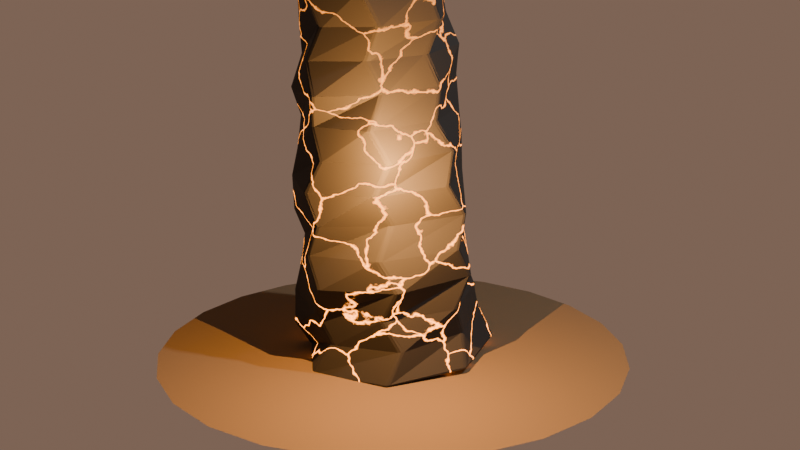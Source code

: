 # Source: korstone-blockout.blend  (saved by Blender 5.2.45; exported with 4.5.12 LTS)
import bpy
from mathutils import Matrix  # noqa: F401  (used for matrix-valued properties, if any)

bpy.ops.wm.read_factory_settings(use_empty=True)
scene = bpy.context.scene
scene.name = 'Scene'

# ---- collections
col_collection = bpy.data.collections.new('Collection'); scene.collection.children.link(col_collection)

# ---- materials (node trees are filled in below, after node groups)
mat_korstoneember = bpy.data.materials.new('KorstoneEmber')
mat_scorch = bpy.data.materials.new('Scorch')

# ---- material node trees
mat_korstoneember.use_nodes = True; mat_korstoneember.node_tree.nodes.clear()
_N = mat_korstoneember.node_tree.nodes; _L = mat_korstoneember.node_tree.links
n0 = _N.new('ShaderNodeBsdfPrincipled'); n0.name = 'Principled BSDF'; n0.location = (-200, 100)
n0.inputs[0].default_value = (0.02, 0.018, 0.017, 1.0)
n0.inputs[2].default_value = 0.85
n0.inputs[10].default_value = 0.005
n0.inputs[28].default_value = 9.0
n1 = _N.new('ShaderNodeOutputMaterial'); n1.name = 'Material Output'; n1.location = (200, 100)
n2 = _N.new('ShaderNodeTexCoord'); n2.name = 'Texture Coordinate'; n2.location = (0, 0)
n3 = _N.new('ShaderNodeTexVoronoi'); n3.name = 'Voronoi Texture'; n3.location = (0, 0)
n3.width = 160
n3.feature = 'DISTANCE_TO_EDGE'
n3.inputs[2].default_value = 3.0
n4 = _N.new('ShaderNodeValToRGB'); n4.name = 'Color Ramp'; n4.location = (0, 0)
while len(n4.color_ramp.elements) > 1: n4.color_ramp.elements.remove(n4.color_ramp.elements[-1])
n4.color_ramp.elements[0].position = 0.0; n4.color_ramp.elements[0].color = (1.0, 1.0, 1.0, 1.0)
_e = n4.color_ramp.elements.new(0.018); _e.color = (0.0, 0.0, 0.0, 1.0)
n5 = _N.new('ShaderNodeRGB'); n5.name = 'Color'; n5.location = (0, 0)
n5.outputs[0].default_value = (1.0, 0.28, 0.03, 1.0)
n6 = _N.new('ShaderNodeMix'); n6.name = 'Mix'; n6.location = (0, 0)
n6.data_type = 'RGBA'
n6.inputs[6].default_value = (0.0, 0.0, 0.0, 1.0)
n7 = _N.new('ShaderNodeTexNoise'); n7.name = 'Noise Texture'; n7.location = (0, 0)
n7.width = 160
n7.inputs[2].default_value = 4.0
n7.inputs[3].default_value = 6.0
n8 = _N.new('ShaderNodeVectorMath'); n8.name = 'Vector Math'; n8.location = (0, 0)
n9 = _N.new('ShaderNodeVectorMath'); n9.name = 'Vector Math.001'; n9.location = (0, 0)
n9.operation = 'SCALE'
n9.inputs[3].default_value = 0.25
n10 = _N.new('ShaderNodeSeparateXYZ'); n10.name = 'Separate XYZ'; n10.location = (0, 0)
n11 = _N.new('ShaderNodeMapRange'); n11.name = 'Map Range'; n11.location = (0, 0)
n11.inputs[1].default_value = 0.3
n11.inputs[2].default_value = 2.3
n11.inputs[3].default_value = 1.0
n11.inputs[4].default_value = 0.15
n12 = _N.new('ShaderNodeMath'); n12.name = 'Math'; n12.location = (0, 0)
n12.operation = 'MULTIPLY'
_L.new(n0.outputs[0], n1.inputs[0])
_L.new(n3.outputs[0], n4.inputs[0])
_L.new(n5.outputs[0], n6.inputs[7])
_L.new(n6.outputs[2], n0.inputs[27])
_L.new(n2.outputs[3], n7.inputs[0])
_L.new(n7.outputs[1], n9.inputs[0])
_L.new(n2.outputs[3], n8.inputs[0])
_L.new(n9.outputs[0], n8.inputs[1])
_L.new(n8.outputs[0], n3.inputs[0])
_L.new(n2.outputs[3], n10.inputs[0])
_L.new(n10.outputs[2], n11.inputs[0])
_L.new(n4.outputs[0], n12.inputs[0])
_L.new(n11.outputs[0], n12.inputs[1])
_L.new(n12.outputs[0], n6.inputs[0])
n1.is_active_output = True
mat_scorch.use_nodes = True; mat_scorch.node_tree.nodes.clear()
_N = mat_scorch.node_tree.nodes; _L = mat_scorch.node_tree.links
n0 = _N.new('ShaderNodeBsdfPrincipled'); n0.name = 'Principled BSDF'; n0.location = (-200, 100)
n0.inputs[0].default_value = (0.16, 0.11, 0.06, 1.0)
n0.inputs[2].default_value = 1.0
n0.inputs[10].default_value = 0.005
n1 = _N.new('ShaderNodeOutputMaterial'); n1.name = 'Material Output'; n1.location = (200, 100)
_L.new(n0.outputs[0], n1.inputs[0])
n1.is_active_output = True

# ---- world
world_world = bpy.data.worlds.new('World'); scene.world = world_world
world_world.use_nodes = True; world_world.node_tree.nodes.clear()
_N = world_world.node_tree.nodes; _L = world_world.node_tree.links
n0 = _N.new('ShaderNodeOutputWorld'); n0.name = 'World Output'; n0.location = (200, 100)
n1 = _N.new('ShaderNodeBackground'); n1.name = 'Background'; n1.location = (-200, 100)
n1.inputs[0].default_value = (0.35, 0.22, 0.16, 1.0)
n1.inputs[1].default_value = 0.6
_L.new(n1.outputs[0], n0.inputs[0])
n0.is_active_output = True
world_world.color = (0.05088, 0.05088, 0.05088)
world_world.sun_shadow_jitter_overblur = 0.0

# ---- cameras
cam_camera = bpy.data.cameras.new('Camera')
cam_camera.clip_end = 100.0
cam_camera.ortho_scale = 7.314

# ---- lights
light_emberglow = bpy.data.lights.new('EmberGlow', 'POINT')
light_emberglow.color = (1.0, 0.45, 0.12)
light_emberglow.energy = 300.0
light_light = bpy.data.lights.new('Light', 'POINT')
light_light.energy = 1000.0
light_light.shadow_soft_size = 0.1

# ---- meshes
me_korstone = bpy.data.meshes.new('Korstone')
me_korstone.from_pydata([(0.4211, 0.0, 0.0), (0.289, 0.3624, 0.0), (-0.09005, 0.3946, 0.0), (-0.3959, 0.1907, 0.0), (-0.3453, -0.1663, 0.0), (-0.09615, -0.4212, 0.0), (0.264, -0.331, 0.0), (0.3575, 0.06505, 0.1786), (0.1994, 0.371, 0.1786), (-0.1718, 0.4015, 0.1786), (-0.4089, 0.1126, 0.1786), (-0.3525, -0.2564, 0.1786), (-0.01551, -0.3492, 0.1786), (0.2849, -0.2487, 0.1786), (0.384, 0.0, 0.3571), (0.2401, 0.3011, 0.3571), (-0.09316, 0.4082, 0.3571), (-0.3352, 0.1614, 0.3571), (-0.4017, -0.1934, 0.3571), (-0.08325, -0.3647, 0.3571), (0.2239, -0.2808, 0.3571), (0.4101, 0.07463, 0.5357), (0.1665, 0.3098, 0.5357), (-0.1439, 0.3363, 0.5357), (-0.3324, 0.09156, 0.5357), (-0.3142, -0.2285, 0.5357), (-0.01812, -0.4077, 0.5357), (0.3006, -0.2624, 0.5357), (0.4155, 0.0, 0.7143), (0.2179, 0.2732, 0.7143), (-0.07422, 0.3252, 0.7143), (-0.2932, 0.1412, 0.7143), (-0.3348, -0.1612, 0.7143), (-0.08782, -0.3848, 0.7143), (0.2335, -0.2929, 0.7143), (0.3994, 0.07267, 0.8929), (0.1681, 0.3127, 0.8929), (-0.1496, 0.3496, 0.8929), (-0.374, 0.103, 0.8929), (-0.317, -0.2305, 0.8929), (-0.01695, -0.3816, 0.8929), (0.2429, -0.212, 0.8929), (0.3768, 0.0, 1.071), (0.2218, 0.2781, 1.071), (-0.08281, 0.3628, 1.071), (-0.3433, 0.1653, 1.071), (-0.3683, -0.1773, 1.071), (-0.08472, -0.3712, 1.071), (0.2234, -0.2802, 1.071), (0.3583, 0.0652, 1.25), (0.1796, 0.3341, 1.25), (-0.1323, 0.309, 1.25), (-0.3455, 0.09517, 1.25), (-0.2865, -0.2083, 1.25), (-0.01496, -0.3368, 1.25), (0.2837, -0.2477, 1.25), (0.325, 0.0, 1.429), (0.222, 0.2784, 1.429), (-0.07014, 0.3073, 1.429), (-0.2901, 0.1397, 1.429), (-0.3091, -0.1488, 1.429), (-0.07128, -0.3123, 1.429), (0.2202, -0.2761, 1.429), (0.311, 0.05658, 1.607), (0.1751, 0.3257, 1.607), (-0.1237, 0.289, 1.607), (-0.2974, 0.08192, 1.607), (-0.2892, -0.2103, 1.607), (-0.0156, -0.3511, 1.607), (0.2286, -0.1995, 1.607), (0.2973, 0.0, 1.786), (0.2311, 0.2898, 1.786), (-0.06694, 0.2933, 1.786), (-0.2876, 0.1385, 1.786), (-0.2817, -0.1357, 1.786), (-0.07208, -0.3158, 1.786), (0.1813, -0.2273, 1.786), (0.3268, 0.05948, 1.964), (0.1581, 0.2942, 1.964), (-0.1203, 0.2812, 1.964), (-0.276, 0.07603, 1.964), (-0.2436, -0.1772, 1.964), (-0.01245, -0.2803, 1.964), (0.2437, -0.2127, 1.964), (0.3285, 0.0, 2.143), (0.1888, 0.2367, 2.143), (-0.06604, 0.2893, 2.143), (-0.2905, 0.1399, 2.143), (-0.28, -0.1349, 2.143), (-0.06543, -0.2867, 2.143), (0.208, -0.2608, 2.143), (0.2669, 0.04856, 2.321), (0.1272, 0.2367, 2.321), (-0.118, 0.2757, 2.321), (-0.3076, 0.08473, 2.321), (-0.2451, -0.1783, 2.321), (-0.01388, -0.3125, 2.321), (0.2288, -0.1997, 2.321), (0.2785, 0.0, 2.569), (0.1413, 0.1771, 2.511), (-0.05605, 0.2456, 2.426), (-0.2777, 0.1337, 2.331), (-0.2906, -0.1399, 2.325), (-0.06764, -0.2964, 2.421), (0.1891, -0.2371, 2.531)], [], [(0, 1, 8, 7), (1, 2, 9, 8), (2, 3, 10, 9), (3, 4, 11, 10), (4, 5, 12, 11), (5, 6, 13, 12), (6, 0, 7, 13), (7, 8, 15, 14), (8, 9, 16, 15), (9, 10, 17, 16), (10, 11, 18, 17), (11, 12, 19, 18), (12, 13, 20, 19), (13, 7, 14, 20), (14, 15, 22, 21), (15, 16, 23, 22), (16, 17, 24, 23), (17, 18, 25, 24), (18, 19, 26, 25), (19, 20, 27, 26), (20, 14, 21, 27), (21, 22, 29, 28), (22, 23, 30, 29), (23, 24, 31, 30), (24, 25, 32, 31), (25, 26, 33, 32), (26, 27, 34, 33), (27, 21, 28, 34), (28, 29, 36, 35), (29, 30, 37, 36), (30, 31, 38, 37), (31, 32, 39, 38), (32, 33, 40, 39), (33, 34, 41, 40), (34, 28, 35, 41), (35, 36, 43, 42), (36, 37, 44, 43), (37, 38, 45, 44), (38, 39, 46, 45), (39, 40, 47, 46), (40, 41, 48, 47), (41, 35, 42, 48), (42, 43, 50, 49), (43, 44, 51, 50), (44, 45, 52, 51), (45, 46, 53, 52), (46, 47, 54, 53), (47, 48, 55, 54), (48, 42, 49, 55), (49, 50, 57, 56), (50, 51, 58, 57), (51, 52, 59, 58), (52, 53, 60, 59), (53, 54, 61, 60), (54, 55, 62, 61), (55, 49, 56, 62), (56, 57, 64, 63), (57, 58, 65, 64), (58, 59, 66, 65), (59, 60, 67, 66), (60, 61, 68, 67), (61, 62, 69, 68), (62, 56, 63, 69), (63, 64, 71, 70), (64, 65, 72, 71), (65, 66, 73, 72), (66, 67, 74, 73), (67, 68, 75, 74), (68, 69, 76, 75), (69, 63, 70, 76), (70, 71, 78, 77), (71, 72, 79, 78), (72, 73, 80, 79), (73, 74, 81, 80), (74, 75, 82, 81), (75, 76, 83, 82), (76, 70, 77, 83), (77, 78, 85, 84), (78, 79, 86, 85), (79, 80, 87, 86), (80, 81, 88, 87), (81, 82, 89, 88), (82, 83, 90, 89), (83, 77, 84, 90), (84, 85, 92, 91), (85, 86, 93, 92), (86, 87, 94, 93), (87, 88, 95, 94), (88, 89, 96, 95), (89, 90, 97, 96), (90, 84, 91, 97), (91, 92, 99, 98), (92, 93, 100, 99), (93, 94, 101, 100), (94, 95, 102, 101), (95, 96, 103, 102), (96, 97, 104, 103), (97, 91, 98, 104), (6, 5, 4, 3, 2, 1, 0), (98, 99, 100, 101, 102, 103, 104)])
me_korstone.materials.append(mat_korstoneember)
me_korstone.update()
me_circle = bpy.data.meshes.new('Circle')
me_circle.from_pydata([(0.0, 1.4, 0.0), (-0.3623, 1.352, 0.0), (-0.7, 1.212, 0.0), (-0.9899, 0.9899, 0.0), (-1.212, 0.7, 0.0), (-1.352, 0.3623, 0.0), (-1.4, 0.0, 0.0), (-1.352, -0.3623, 0.0), (-1.212, -0.7, 0.0), (-0.9899, -0.9899, 0.0), (-0.7, -1.212, 0.0), (-0.3623, -1.352, 0.0), (0.0, -1.4, 0.0), (0.3623, -1.352, 0.0), (0.7, -1.212, 0.0), (0.9899, -0.9899, 0.0), (1.212, -0.7, 0.0), (1.352, -0.3623, 0.0), (1.4, 0.0, 0.0), (1.352, 0.3623, 0.0), (1.212, 0.7, 0.0), (0.9899, 0.9899, 0.0), (0.7, 1.212, 0.0), (0.3623, 1.352, 0.0)], [], [(0, 1, 2, 3, 4, 5, 6, 7, 8, 9, 10, 11, 12, 13, 14, 15, 16, 17, 18, 19, 20, 21, 22, 23)])
_uv = me_circle.uv_layers.new(name='UVMap')
_uv.uv.foreach_set('vector', [0.5, 1.0, 0.3706, 0.983, 0.25, 0.933, 0.1464, 0.8536, 0.06699, 0.75, 0.01704, 0.6294, 0.0, 0.5, 0.01704, 0.3706, 0.06699, 0.25, 0.1464, 0.1464, 0.25, 0.06699, 0.3706, 0.01704, 0.5, 0.0, 0.6294, 0.01704, 0.75, 0.06699, 0.8536, 0.1464, 0.933, 0.25, 0.983, 0.3706, 1.0, 0.5, 0.983, 0.6294, 0.933, 0.75, 0.8536, 0.8536, 0.75, 0.933, 0.6294, 0.983])
me_circle.materials.append(mat_scorch)
me_circle.update()

# ---- objects
ob_korstone = bpy.data.objects.new('Korstone', me_korstone)
ob_emberglow = bpy.data.objects.new('EmberGlow', light_emberglow)
ob_light = bpy.data.objects.new('Light', light_light)
ob_camera = bpy.data.objects.new('Camera', cam_camera)
ob_scorchedground = bpy.data.objects.new('ScorchedGround', me_circle)

# ---- transforms, parenting, visibility, modifiers, constraints
ob_korstone.location = (0.0, 0.0, -0.15)
ob_korstone.rotation_euler = (0.05236, -0.03491, 0.0)
ob_korstone.scale = (1.35, 1.35, 1.0)
_m = ob_korstone.modifiers.new('Bevel', 'BEVEL')
_m.width = 0.02
_m.width_pct = 0.02
_m.segments = 2
ob_emberglow.location = (0.6, -0.6, 1.1)
ob_light.location = (4.076, 1.005, 5.904)
ob_light.rotation_euler = (0.6503, 0.05522, 1.866)
ob_light.lock_rotations_4d = False
ob_light.empty_display_type = 'ARROWS'
ob_light.color = (0.0, 0.0, 0.0, 0.0)
ob_light.lineart.crease_threshold = 0.0
ob_camera.location = (4.2, -4.6, 2.4)
ob_camera.rotation_euler = (1.292, 0.0, 0.733)
ob_camera.lock_rotations_4d = False
ob_camera.empty_display_type = 'ARROWS'
ob_camera.color = (0.0, 0.0, 0.0, 0.0)
ob_camera.display_type = 'WIRE'
ob_camera.lineart.crease_threshold = 0.0
ob_scorchedground.location = (0.0, 0.0, -0.16)

# ---- collection membership
scene.collection.objects.link(ob_korstone)
scene.collection.objects.link(ob_emberglow)
col_collection.objects.link(ob_light)
col_collection.objects.link(ob_camera)
col_collection.objects.link(ob_scorchedground)

# ---- scene / render settings (as saved in the file)
scene.camera = ob_camera
scene.frame_start = 1; scene.frame_end = 250; scene.frame_set(1)
scene.render.engine = 'BLENDER_EEVEE_NEXT'
scene.render.bake_bias = 0.0
scene.render.bake_samples = 0
scene.render.compositor_device = 'GPU'
scene.eevee.use_volume_custom_range = False
scene.eevee.fast_gi_thickness_near = 0.1
scene.eevee.fast_gi_thickness_far = 0.0
scene.eevee.ray_tracing_options.screen_trace_thickness = 0.1
bpy.context.view_layer.update()
